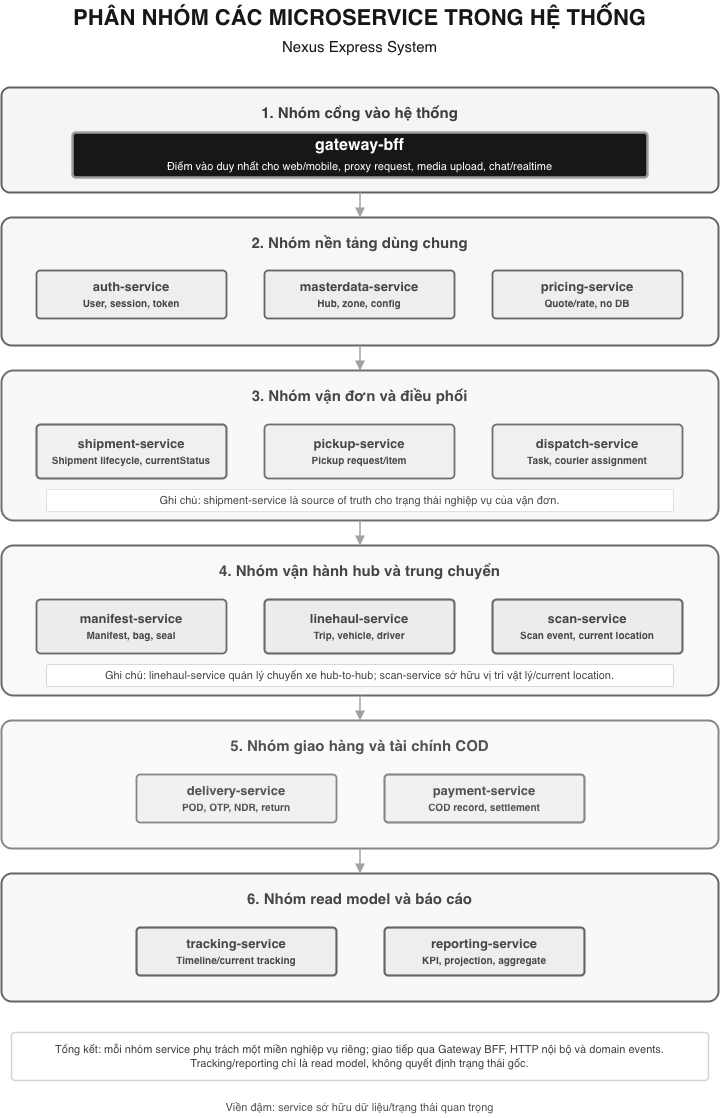

The diagram above was exported from draw.io. Its source (the exported page's mxGraphModel, read from the mxfile embedded in the PNG):
<mxGraphModel dx="1753" dy="1205" grid="1" gridSize="10" guides="1" tooltips="1" connect="1" arrows="1" fold="1" page="1" pageScale="1" pageWidth="827" pageHeight="1169" math="0" shadow="0">
  <root>
    <mxCell id="0" />
    <mxCell id="1" parent="0" />
    <mxCell id="title" parent="1" style="text;html=1;strokeColor=none;fillColor=none;align=center;verticalAlign=middle;whiteSpace=wrap;fontSize=22;fontStyle=1;fontColor=#171717;" value="PHÂN NHÓM CÁC MICROSERVICE TRONG HỆ THỐNG&lt;br&gt;&lt;font style=&quot;font-size: 15px; font-weight: 400;&quot;&gt;Nexus Express System&lt;/font&gt;" vertex="1">
      <mxGeometry height="62" width="717" x="55" y="28" as="geometry" />
    </mxCell>
    <mxCell id="entryGroup" parent="1" style="rounded=1;whiteSpace=wrap;html=1;fillColor=#F5F5F5;strokeColor=#606060;strokeWidth=2;arcSize=8;fontSize=15;fontStyle=1;fontColor=#3B3B3B;verticalAlign=top;spacingTop=10;" value="1. Nhóm cổng vào hệ thống" vertex="1">
      <mxGeometry height="105" width="717" x="55" y="115" as="geometry" />
    </mxCell>
    <mxCell id="gateway" parent="1" style="rounded=1;whiteSpace=wrap;html=1;fillColor=#171717;strokeColor=#9C9C9C;strokeWidth=2.5;arcSize=8;fontSize=16;fontStyle=1;fontColor=#FFFFFF;spacing=10;" value="gateway-bff&lt;br&gt;&lt;font style=&quot;font-size: 11px; font-weight: 400;&quot;&gt;Điểm vào duy nhất cho web/mobile, proxy request, media upload, chat/realtime&lt;/font&gt;" vertex="1">
      <mxGeometry height="45" width="575" x="126" y="160" as="geometry" />
    </mxCell>
    <mxCell id="platformGroup" parent="1" style="rounded=1;whiteSpace=wrap;html=1;fillColor=#F7F7F7;strokeColor=#656565;strokeWidth=2;arcSize=8;fontSize=15;fontStyle=1;fontColor=#454545;verticalAlign=top;spacingTop=10;" value="2. Nhóm nền tảng dùng chung" vertex="1">
      <mxGeometry height="128" width="717" x="55" y="245" as="geometry" />
    </mxCell>
    <mxCell id="auth" parent="1" style="rounded=1;whiteSpace=wrap;html=1;fillColor=#EEEEEE;strokeColor=#656565;strokeWidth=1.8;arcSize=8;fontSize=13;fontStyle=1;fontColor=#454545;spacing=7;" value="auth-service&lt;br&gt;&lt;font style=&quot;font-size: 10px;&quot;&gt;User, session, token&lt;/font&gt;" vertex="1">
      <mxGeometry height="48" width="190" x="90" y="298" as="geometry" />
    </mxCell>
    <mxCell id="masterdata" parent="1" style="rounded=1;whiteSpace=wrap;html=1;fillColor=#EEEEEE;strokeColor=#656565;strokeWidth=1.8;arcSize=8;fontSize=13;fontStyle=1;fontColor=#454545;spacing=7;" value="masterdata-service&lt;br&gt;&lt;font style=&quot;font-size: 10px;&quot;&gt;Hub, zone, config&lt;/font&gt;" vertex="1">
      <mxGeometry height="48" width="190" x="318" y="298" as="geometry" />
    </mxCell>
    <mxCell id="pricing" parent="1" style="rounded=1;whiteSpace=wrap;html=1;fillColor=#EEEEEE;strokeColor=#656565;strokeWidth=1.8;arcSize=8;fontSize=13;fontStyle=1;fontColor=#454545;spacing=7;" value="pricing-service&lt;br&gt;&lt;font style=&quot;font-size: 10px;&quot;&gt;Quote/rate, no DB&lt;/font&gt;" vertex="1">
      <mxGeometry height="48" width="190" x="546" y="298" as="geometry" />
    </mxCell>
    <mxCell id="shipmentGroup" parent="1" style="rounded=1;whiteSpace=wrap;html=1;fillColor=#F8F8F8;strokeColor=#6F6F6F;strokeWidth=2;arcSize=8;fontSize=15;fontStyle=1;fontColor=#484848;verticalAlign=top;spacingTop=10;" value="3. Nhóm vận đơn và điều phối" vertex="1">
      <mxGeometry height="150" width="717" x="55" y="398" as="geometry" />
    </mxCell>
    <mxCell id="shipment" parent="1" style="rounded=1;whiteSpace=wrap;html=1;fillColor=#F0F0F0;strokeColor=#6F6F6F;strokeWidth=2.2;arcSize=8;fontSize=13;fontStyle=1;fontColor=#484848;spacing=7;" value="shipment-service&lt;br&gt;&lt;font style=&quot;font-size: 10px;&quot;&gt;Shipment lifecycle, currentStatus&lt;/font&gt;" vertex="1">
      <mxGeometry height="54" width="190" x="90" y="452" as="geometry" />
    </mxCell>
    <mxCell id="pickup" parent="1" style="rounded=1;whiteSpace=wrap;html=1;fillColor=#F0F0F0;strokeColor=#6F6F6F;strokeWidth=1.8;arcSize=8;fontSize=13;fontStyle=1;fontColor=#484848;spacing=7;" value="pickup-service&lt;br&gt;&lt;font style=&quot;font-size: 10px;&quot;&gt;Pickup request/item&lt;/font&gt;" vertex="1">
      <mxGeometry height="54" width="190" x="318" y="452" as="geometry" />
    </mxCell>
    <mxCell id="dispatch" parent="1" style="rounded=1;whiteSpace=wrap;html=1;fillColor=#F0F0F0;strokeColor=#6F6F6F;strokeWidth=1.8;arcSize=8;fontSize=13;fontStyle=1;fontColor=#484848;spacing=7;" value="dispatch-service&lt;br&gt;&lt;font style=&quot;font-size: 10px;&quot;&gt;Task, courier assignment&lt;/font&gt;" vertex="1">
      <mxGeometry height="54" width="190" x="546" y="452" as="geometry" />
    </mxCell>
    <mxCell id="shipmentNote" parent="1" style="rounded=1;whiteSpace=wrap;html=1;fillColor=#FFFFFF;strokeColor=#E1E1E1;strokeWidth=1;arcSize=8;fontSize=11;fontColor=#484848;align=center;spacing=5;" value="Ghi chú: shipment-service là source of truth cho trạng thái nghiệp vụ của vận đơn." vertex="1">
      <mxGeometry height="22" width="627" x="100" y="517" as="geometry" />
    </mxCell>
    <mxCell id="operationGroup" parent="1" style="rounded=1;whiteSpace=wrap;html=1;fillColor=#F9F9F9;strokeColor=#6A6A6A;strokeWidth=2;arcSize=8;fontSize=15;fontStyle=1;fontColor=#464646;verticalAlign=top;spacingTop=10;" value="4. Nhóm vận hành hub và trung chuyển" vertex="1">
      <mxGeometry height="150" width="717" x="55" y="573" as="geometry" />
    </mxCell>
    <mxCell id="manifest" parent="1" style="rounded=1;whiteSpace=wrap;html=1;fillColor=#ECECEC;strokeColor=#6A6A6A;strokeWidth=1.8;arcSize=8;fontSize=13;fontStyle=1;fontColor=#464646;spacing=7;" value="manifest-service&lt;br&gt;&lt;font style=&quot;font-size: 10px;&quot;&gt;Manifest, bag, seal&lt;/font&gt;" vertex="1">
      <mxGeometry height="54" width="190" x="90" y="627" as="geometry" />
    </mxCell>
    <mxCell id="linehaul" parent="1" style="rounded=1;whiteSpace=wrap;html=1;fillColor=#ECECEC;strokeColor=#6A6A6A;strokeWidth=2.2;arcSize=8;fontSize=13;fontStyle=1;fontColor=#464646;spacing=7;" value="linehaul-service&lt;br&gt;&lt;font style=&quot;font-size: 10px;&quot;&gt;Trip, vehicle, driver&lt;/font&gt;" vertex="1">
      <mxGeometry height="54" width="190" x="318" y="627" as="geometry" />
    </mxCell>
    <mxCell id="scan" parent="1" style="rounded=1;whiteSpace=wrap;html=1;fillColor=#ECECEC;strokeColor=#6A6A6A;strokeWidth=2.2;arcSize=8;fontSize=13;fontStyle=1;fontColor=#464646;spacing=7;" value="scan-service&lt;br&gt;&lt;font style=&quot;font-size: 10px;&quot;&gt;Scan event, current location&lt;/font&gt;" vertex="1">
      <mxGeometry height="54" width="190" x="546" y="627" as="geometry" />
    </mxCell>
    <mxCell id="operationNote" parent="1" style="rounded=1;whiteSpace=wrap;html=1;fillColor=#FFFFFF;strokeColor=#D8D8D8;strokeWidth=1;arcSize=8;fontSize=11;fontColor=#464646;align=center;spacing=5;" value="Ghi chú: linehaul-service quản lý chuyến xe hub-to-hub; scan-service sở hữu vị trí vật lý/current location." vertex="1">
      <mxGeometry height="22" width="627" x="100" y="692" as="geometry" />
    </mxCell>
    <mxCell id="fulfillmentGroup" parent="1" style="rounded=1;whiteSpace=wrap;html=1;fillColor=#FAFAFA;strokeColor=#878787;strokeWidth=2;arcSize=8;fontSize=15;fontStyle=1;fontColor=#535353;verticalAlign=top;spacingTop=10;" value="5. Nhóm giao hàng và tài chính COD" vertex="1">
      <mxGeometry height="128" width="717" x="55" y="748" as="geometry" />
    </mxCell>
    <mxCell id="delivery" parent="1" style="rounded=1;whiteSpace=wrap;html=1;fillColor=#F1F1F1;strokeColor=#878787;strokeWidth=1.8;arcSize=8;fontSize=13;fontStyle=1;fontColor=#535353;spacing=7;" value="delivery-service&lt;br&gt;&lt;font style=&quot;font-size: 10px;&quot;&gt;POD, OTP, NDR, return&lt;/font&gt;" vertex="1">
      <mxGeometry height="48" width="200" x="190" y="802" as="geometry" />
    </mxCell>
    <mxCell id="payment" parent="1" style="rounded=1;whiteSpace=wrap;html=1;fillColor=#F1F1F1;strokeColor=#878787;strokeWidth=2.2;arcSize=8;fontSize=13;fontStyle=1;fontColor=#535353;spacing=7;" value="payment-service&lt;br&gt;&lt;font style=&quot;font-size: 10px;&quot;&gt;COD record, settlement&lt;/font&gt;" vertex="1">
      <mxGeometry height="48" width="200" x="438" y="802" as="geometry" />
    </mxCell>
    <mxCell id="readModelGroup" parent="1" style="rounded=1;whiteSpace=wrap;html=1;fillColor=#F8F8F8;strokeColor=#656565;strokeWidth=2;arcSize=8;fontSize=15;fontStyle=1;fontColor=#474747;verticalAlign=top;spacingTop=10;" value="6. Nhóm read model và báo cáo" vertex="1">
      <mxGeometry height="128" width="717" x="55" y="901" as="geometry" />
    </mxCell>
    <mxCell id="tracking" parent="1" style="rounded=1;whiteSpace=wrap;html=1;fillColor=#EEEEEE;strokeColor=#656565;strokeWidth=2.2;arcSize=8;fontSize=13;fontStyle=1;fontColor=#474747;spacing=7;" value="tracking-service&lt;br&gt;&lt;font style=&quot;font-size: 10px;&quot;&gt;Timeline/current tracking&lt;/font&gt;" vertex="1">
      <mxGeometry height="48" width="200" x="190" y="955" as="geometry" />
    </mxCell>
    <mxCell id="reporting" parent="1" style="rounded=1;whiteSpace=wrap;html=1;fillColor=#EEEEEE;strokeColor=#656565;strokeWidth=2.2;arcSize=8;fontSize=13;fontStyle=1;fontColor=#474747;spacing=7;" value="reporting-service&lt;br&gt;&lt;font style=&quot;font-size: 10px;&quot;&gt;KPI, projection, aggregate&lt;/font&gt;" vertex="1">
      <mxGeometry height="48" width="200" x="438" y="955" as="geometry" />
    </mxCell>
    <mxCell id="note" parent="1" style="rounded=1;whiteSpace=wrap;html=1;fillColor=#FFFFFF;strokeColor=#D3D3D3;strokeWidth=1.5;arcSize=8;fontSize=11;fontColor=#3F3F3F;align=center;spacing=7;" value="Tổng kết: mỗi nhóm service phụ trách một miền nghiệp vụ riêng; giao tiếp qua Gateway BFF, HTTP nội bộ và domain events. Tracking/reporting chỉ là read model, không quyết định trạng thái gốc." vertex="1">
      <mxGeometry height="48" width="697" x="65" y="1060" as="geometry" />
    </mxCell>
    <mxCell id="legendSource" parent="1" style="text;html=1;strokeColor=none;fillColor=none;align=center;verticalAlign=middle;whiteSpace=wrap;fontSize=11;fontColor=#535353;" value="Viền đậm: service sở hữu dữ liệu/trạng thái quan trọng" vertex="1">
      <mxGeometry height="22" width="447" x="190" y="1124" as="geometry" />
    </mxCell>
    <mxCell id="edgeEntryPlatform" edge="1" parent="1" source="entryGroup" style="edgeStyle=orthogonalEdgeStyle;rounded=1;orthogonalLoop=1;jettySize=auto;html=1;strokeColor=#A1A1A1;strokeWidth=1.5;endArrow=block;endFill=1;" target="platformGroup" value="">
      <mxGeometry relative="1" as="geometry" />
    </mxCell>
    <mxCell id="edgePlatformShipment" edge="1" parent="1" source="platformGroup" style="edgeStyle=orthogonalEdgeStyle;rounded=1;orthogonalLoop=1;jettySize=auto;html=1;strokeColor=#A1A1A1;strokeWidth=1.5;endArrow=block;endFill=1;" target="shipmentGroup" value="">
      <mxGeometry relative="1" as="geometry" />
    </mxCell>
    <mxCell id="edgeShipmentOperation" edge="1" parent="1" source="shipmentGroup" style="edgeStyle=orthogonalEdgeStyle;rounded=1;orthogonalLoop=1;jettySize=auto;html=1;strokeColor=#A1A1A1;strokeWidth=1.5;endArrow=block;endFill=1;" target="operationGroup" value="">
      <mxGeometry relative="1" as="geometry" />
    </mxCell>
    <mxCell id="edgeOperationFulfillment" edge="1" parent="1" source="operationGroup" style="edgeStyle=orthogonalEdgeStyle;rounded=1;orthogonalLoop=1;jettySize=auto;html=1;strokeColor=#A1A1A1;strokeWidth=1.5;endArrow=block;endFill=1;" target="fulfillmentGroup" value="">
      <mxGeometry relative="1" as="geometry" />
    </mxCell>
    <mxCell id="edgeFulfillmentRead" edge="1" parent="1" source="fulfillmentGroup" style="edgeStyle=orthogonalEdgeStyle;rounded=1;orthogonalLoop=1;jettySize=auto;html=1;strokeColor=#A1A1A1;strokeWidth=1.5;endArrow=block;endFill=1;" target="readModelGroup" value="">
      <mxGeometry relative="1" as="geometry" />
    </mxCell>
  </root>
</mxGraphModel>